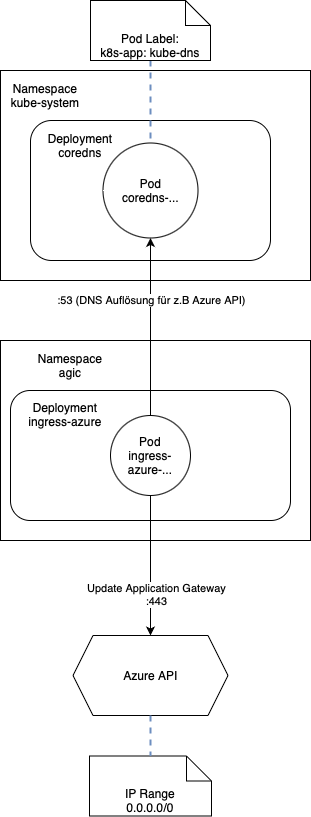

The diagram above was exported from draw.io. Its source (the exported page's mxGraphModel, read from the mxfile embedded in the PNG):
<mxGraphModel dx="1672" dy="2113" grid="1" gridSize="10" guides="1" tooltips="1" connect="1" arrows="1" fold="1" page="1" pageScale="1" pageWidth="827" pageHeight="1169" math="0" shadow="0">
  <root>
    <mxCell id="0" />
    <mxCell id="1" parent="0" />
    <mxCell id="LFelPCNH_Ic_JFp0Q-E8-1" value="" style="rounded=0;whiteSpace=wrap;html=1;" parent="1" vertex="1">
      <mxGeometry x="50" y="210" width="310" height="200" as="geometry" />
    </mxCell>
    <mxCell id="LFelPCNH_Ic_JFp0Q-E8-6" value="" style="rounded=1;whiteSpace=wrap;html=1;" parent="1" vertex="1">
      <mxGeometry x="60" y="260" width="280" height="130" as="geometry" />
    </mxCell>
    <mxCell id="H0NY92m15wz7lc-GZ2_g-34" style="edgeStyle=orthogonalEdgeStyle;rounded=0;orthogonalLoop=1;jettySize=auto;html=1;entryX=0.5;entryY=0;entryDx=0;entryDy=0;" edge="1" parent="1" source="LFelPCNH_Ic_JFp0Q-E8-7" target="H0NY92m15wz7lc-GZ2_g-33">
      <mxGeometry relative="1" as="geometry" />
    </mxCell>
    <mxCell id="H0NY92m15wz7lc-GZ2_g-35" value="Update Application Gateway&lt;br&gt;:443" style="edgeLabel;html=1;align=center;verticalAlign=middle;resizable=0;points=[];" vertex="1" connectable="0" parent="H0NY92m15wz7lc-GZ2_g-34">
      <mxGeometry x="0.205" y="-1" relative="1" as="geometry">
        <mxPoint x="6" y="14" as="offset" />
      </mxGeometry>
    </mxCell>
    <mxCell id="LFelPCNH_Ic_JFp0Q-E8-7" value="Pod&lt;br&gt;ingress-azure-...&lt;br&gt;" style="ellipse;whiteSpace=wrap;html=1;aspect=fixed;" parent="1" vertex="1">
      <mxGeometry x="160" y="285" width="80" height="80" as="geometry" />
    </mxCell>
    <mxCell id="LFelPCNH_Ic_JFp0Q-E8-8" value="Namespace&lt;br&gt;agic" style="text;html=1;strokeColor=none;fillColor=none;align=center;verticalAlign=middle;whiteSpace=wrap;rounded=0;" parent="1" vertex="1">
      <mxGeometry x="50" y="220" width="140" height="30" as="geometry" />
    </mxCell>
    <mxCell id="LFelPCNH_Ic_JFp0Q-E8-9" value="Deployment&lt;br&gt;ingress-azure" style="text;html=1;strokeColor=none;fillColor=none;align=center;verticalAlign=middle;whiteSpace=wrap;rounded=0;" parent="1" vertex="1">
      <mxGeometry x="70" y="269" width="90" height="30" as="geometry" />
    </mxCell>
    <mxCell id="LFelPCNH_Ic_JFp0Q-E8-28" value="" style="rounded=0;whiteSpace=wrap;html=1;" parent="1" vertex="1">
      <mxGeometry x="50" y="-60" width="310" height="210" as="geometry" />
    </mxCell>
    <mxCell id="LFelPCNH_Ic_JFp0Q-E8-29" value="" style="rounded=1;whiteSpace=wrap;html=1;" parent="1" vertex="1">
      <mxGeometry x="80" y="-10" width="240" height="140" as="geometry" />
    </mxCell>
    <mxCell id="LFelPCNH_Ic_JFp0Q-E8-30" value="Pod&lt;br&gt;coredns-..." style="ellipse;whiteSpace=wrap;html=1;aspect=fixed;" parent="1" vertex="1">
      <mxGeometry x="152.5" y="12.5" width="95" height="95" as="geometry" />
    </mxCell>
    <mxCell id="LFelPCNH_Ic_JFp0Q-E8-31" value="Namespace&lt;br&gt;kube-system" style="text;html=1;strokeColor=none;fillColor=none;align=center;verticalAlign=middle;whiteSpace=wrap;rounded=0;" parent="1" vertex="1">
      <mxGeometry x="50" y="-50" width="90" height="30" as="geometry" />
    </mxCell>
    <mxCell id="LFelPCNH_Ic_JFp0Q-E8-32" value="Deployment&lt;br&gt;coredns" style="text;html=1;strokeColor=none;fillColor=none;align=center;verticalAlign=middle;whiteSpace=wrap;rounded=0;" parent="1" vertex="1">
      <mxGeometry x="85" width="90" height="30" as="geometry" />
    </mxCell>
    <mxCell id="LFelPCNH_Ic_JFp0Q-E8-34" style="edgeStyle=orthogonalEdgeStyle;rounded=0;orthogonalLoop=1;jettySize=auto;html=1;entryX=0.5;entryY=1;entryDx=0;entryDy=0;" parent="1" source="LFelPCNH_Ic_JFp0Q-E8-7" target="LFelPCNH_Ic_JFp0Q-E8-30" edge="1">
      <mxGeometry relative="1" as="geometry" />
    </mxCell>
    <mxCell id="LFelPCNH_Ic_JFp0Q-E8-35" value=":53 (DNS Auflösung für z.B Azure API)" style="edgeLabel;html=1;align=center;verticalAlign=middle;resizable=0;points=[];" parent="LFelPCNH_Ic_JFp0Q-E8-34" vertex="1" connectable="0">
      <mxGeometry x="0.375" y="-1" relative="1" as="geometry">
        <mxPoint x="-1" y="7" as="offset" />
      </mxGeometry>
    </mxCell>
    <mxCell id="LFelPCNH_Ic_JFp0Q-E8-40" style="edgeStyle=orthogonalEdgeStyle;rounded=0;orthogonalLoop=1;jettySize=auto;html=1;endArrow=none;endFill=0;dashed=1;strokeWidth=2;fillColor=#dae8fc;strokeColor=#6c8ebf;" parent="1" source="LFelPCNH_Ic_JFp0Q-E8-37" target="LFelPCNH_Ic_JFp0Q-E8-30" edge="1">
      <mxGeometry relative="1" as="geometry" />
    </mxCell>
    <mxCell id="LFelPCNH_Ic_JFp0Q-E8-37" value="Pod Label:&lt;br style=&quot;border-color: var(--border-color);&quot;&gt;k8s-app: kube-dns" style="shape=note2;boundedLbl=1;whiteSpace=wrap;html=1;size=25;verticalAlign=top;align=center;" parent="1" vertex="1">
      <mxGeometry x="140" y="-130" width="120" height="60" as="geometry" />
    </mxCell>
    <mxCell id="H0NY92m15wz7lc-GZ2_g-33" value="Azure API" style="shape=hexagon;perimeter=hexagonPerimeter2;whiteSpace=wrap;html=1;fixedSize=1;" vertex="1" parent="1">
      <mxGeometry x="122.5" y="505" width="155" height="80" as="geometry" />
    </mxCell>
    <mxCell id="H0NY92m15wz7lc-GZ2_g-36" value="IP Range&lt;br&gt;0.0.0.0/0" style="shape=note2;boundedLbl=1;whiteSpace=wrap;html=1;size=25;verticalAlign=top;align=center;" vertex="1" parent="1">
      <mxGeometry x="139" y="625.5" width="122" height="60" as="geometry" />
    </mxCell>
    <mxCell id="H0NY92m15wz7lc-GZ2_g-37" style="edgeStyle=orthogonalEdgeStyle;rounded=0;orthogonalLoop=1;jettySize=auto;html=1;entryX=0.5;entryY=0;entryDx=0;entryDy=0;entryPerimeter=0;endArrow=none;endFill=0;fillColor=#dae8fc;strokeColor=#6c8ebf;dashed=1;strokeWidth=2;exitX=0.5;exitY=1;exitDx=0;exitDy=0;" edge="1" parent="1" source="H0NY92m15wz7lc-GZ2_g-33" target="H0NY92m15wz7lc-GZ2_g-36">
      <mxGeometry relative="1" as="geometry">
        <mxPoint x="-170" y="373" as="sourcePoint" />
        <mxPoint x="-170" y="431" as="targetPoint" />
      </mxGeometry>
    </mxCell>
  </root>
</mxGraphModel>